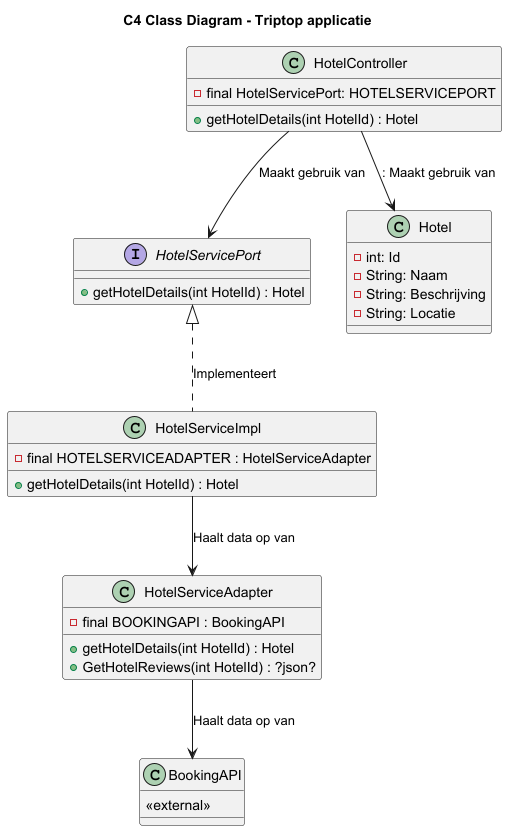

The diagram above was rendered by PlantUML. Its source (embedded in the PNG):
@startuml
title C4 Class Diagram - Triptop applicatie

class HotelController {
    - final HotelServicePort: HOTELSERVICEPORT
    + getHotelDetails(int HotelId) : Hotel
}

interface HotelServicePort {
    + getHotelDetails(int HotelId) : Hotel
}

class Hotel {
    - int: Id
    - String: Naam
    - String: Beschrijving
    - String: Locatie
}

class HotelServiceImpl {
    - final HOTELSERVICEADAPTER : HotelServiceAdapter
    + getHotelDetails(int HotelId) : Hotel
}

class HotelServiceAdapter {
    - final BOOKINGAPI : BookingAPI
    + getHotelDetails(int HotelId) : Hotel
    + GetHotelReviews(int HotelId) : ?json?
}

class BookingAPI {
    <<external>>
}

HotelController --> HotelServicePort : Maakt gebruik van
HotelController --> Hotel : : Maakt gebruik van

HotelServicePort <|.. HotelServiceImpl : Implementeert

HotelServiceImpl --> HotelServiceAdapter : Haalt data op van
HotelServiceAdapter --> BookingAPI : Haalt data op van
@enduml